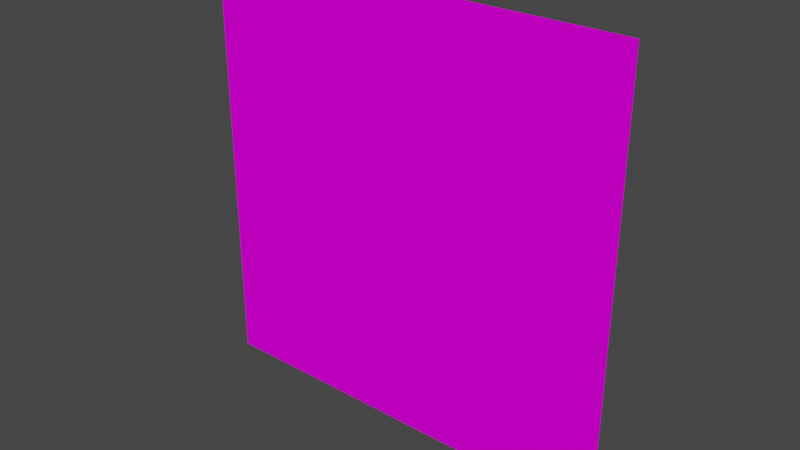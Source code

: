 # Source: bush_back.blend  (saved by Blender 2.93.21; exported with 4.5.12 LTS)
import bpy
from mathutils import Matrix  # noqa: F401  (used for matrix-valued properties, if any)

bpy.ops.wm.read_factory_settings(use_empty=True)
scene = bpy.context.scene
scene.name = 'Scene'

# ---- collections
col_collection = bpy.data.collections.new('Collection'); scene.collection.children.link(col_collection)

# ---- images (referenced by path relative to the original .blend; pixels are not part of the script)
import os
ASSET_DIR = os.environ.get("B2B_ASSET_DIR", "")  # directory of the original .blend (textures are referenced by path, not embedded)
HERE = os.path.dirname(os.path.abspath(__file__))  # packed textures are extracted next to this script under _unpacked/

def load_image(name, relpath, width, height, colorspace="sRGB"):
    """Load a texture the original file referenced (path relative to the .blend, or extracted next to this script)."""
    p = next((c for c in (os.path.join(HERE, relpath), os.path.join(ASSET_DIR, relpath)) if relpath and os.path.exists(c)), "")
    if p:
        img = bpy.data.images.load(p, check_existing=True)
        img.name = name
    else:  # same state as the original file: an image datablock whose file is absent (Cycles renders it pink)
        img = bpy.data.images.new(name, width, height)
        img.source = "FILE"
        img.filepath = "//" + (relpath or name)
    img.colorspace_settings.name = colorspace
    return img
img_bush_back_png = load_image('bush_back.png', 'textures/bush_back.png', 1024, 1024, 'sRGB')

# ---- materials (node trees are filled in below, after node groups)
mat_bush_back = bpy.data.materials.new('bush_back')
mat_bush_back.surface_render_method = 'BLENDED'
mat_bush_back.blend_method = 'BLEND'
mat_bush_back.use_transparent_shadow = False

# ---- material node trees
mat_bush_back.use_nodes = True; mat_bush_back.node_tree.nodes.clear()
_N = mat_bush_back.node_tree.nodes; _L = mat_bush_back.node_tree.links
n0 = _N.new('ShaderNodeOutputMaterial'); n0.name = 'Material Output'; n0.location = (438, 300)
n1 = _N.new('ShaderNodeMixShader'); n1.name = 'Mix Shader'; n1.location = (218, 277)
n2 = _N.new('ShaderNodeBsdfDiffuse'); n2.name = 'Diffuse BSDF'; n2.location = (9, 349)
n3 = _N.new('ShaderNodeBsdfTransparent'); n3.name = 'Transparent BSDF'; n3.location = (-12, 149)
n3.inputs[0].default_value = (1.0, 1.0, 1.0, 0.0)
n4 = _N.new('ShaderNodeTexImage'); n4.name = 'Image Texture'; n4.location = (-309, 317)
n4.image = img_bush_back_png
_L.new(n4.outputs[0], n2.inputs[0])
_L.new(n4.outputs[1], n1.inputs[0])
_L.new(n1.outputs[0], n0.inputs[0])
_L.new(n2.outputs[0], n1.inputs[2])
_L.new(n3.outputs[0], n1.inputs[1])
n0.is_active_output = True

# ---- world
world_world = bpy.data.worlds.new('World'); scene.world = world_world
world_world.use_nodes = True; world_world.node_tree.nodes.clear()
_N = world_world.node_tree.nodes; _L = world_world.node_tree.links
n0 = _N.new('ShaderNodeOutputWorld'); n0.name = 'World Output'; n0.location = (300, 300)
n1 = _N.new('ShaderNodeBackground'); n1.name = 'Background'; n1.location = (10, 300)
n1.inputs[0].default_value = (0.05088, 0.05088, 0.05088, 1.0)
_L.new(n1.outputs[0], n0.inputs[0])
n0.is_active_output = True
world_world.color = (0.05088, 0.05088, 0.05088)
world_world.use_sun_shadow = False
world_world.sun_shadow_jitter_overblur = 0.0

# ---- meshes
me_bush_front = bpy.data.meshes.new('Bush_front')
me_bush_front.from_pydata([(1.0, 4.371e-08, 5.96e-08), (1.0, 4.371e-08, 2.0), (-1.0, -4.371e-08, 0.0), (-1.0, -4.371e-08, 2.0)], [], [(0, 1, 3, 2)])
_uv = me_bush_front.uv_layers.new(name='UVMap')
_uv.uv.foreach_set('vector', [0.9999, 9.998e-05, 0.9999, 0.9999, 0.0001, 0.9999, 9.998e-05, 9.998e-05])
me_bush_front.materials.append(mat_bush_back)
me_bush_front.use_remesh_fix_poles = True
me_bush_front.use_remesh_preserve_attributes = False
me_bush_front.update()

# ---- objects
ob_bush_back = bpy.data.objects.new('bush_back', me_bush_front)

# ---- transforms, parenting, visibility, modifiers, constraints
ob_bush_back.location = (0.0, 0.2923, 0.0)

# ---- collection membership
col_collection.objects.link(ob_bush_back)

# ---- scene / render settings (as saved in the file)
scene.frame_start = 1; scene.frame_end = 250; scene.frame_set(1)
scene.render.engine = 'BLENDER_EEVEE_NEXT'
scene.cycles.use_denoising = False
scene.cycles.samples = 128
scene.cycles.sampling_pattern = 'TABULATED_SOBOL'
scene.cycles.use_adaptive_sampling = False
scene.cycles.use_light_tree = False
scene.view_settings.view_transform = 'Filmic'
bpy.context.view_layer.update()

# ---- added for rendering (the .blend has no active camera and no usable light): camera, sun
cam_auto = bpy.data.cameras.new('AutoCamera')
cam_auto.lens = 50.0
cam_auto.sensor_width = 36.0
cam_auto.clip_end = 1000.0
ob_auto_camera = bpy.data.objects.new('AutoCamera', cam_auto)
scene.collection.objects.link(ob_auto_camera)
ob_auto_camera.location = (2.61693, -2.84797, 3.09354)
ob_auto_camera.rotation_euler = (1.09748, -7.21219e-08, 0.694738)
scene.camera = ob_auto_camera
light_auto_sun = bpy.data.lights.new('AutoSun', 'SUN')
light_auto_sun.energy = 3.0
light_auto_sun.angle = 0.0523599
ob_auto_sun = bpy.data.objects.new('AutoSun', light_auto_sun)
scene.collection.objects.link(ob_auto_sun)
ob_auto_sun.rotation_euler = (0.872665, 0.174533, 0.523599)
bpy.context.view_layer.update()
